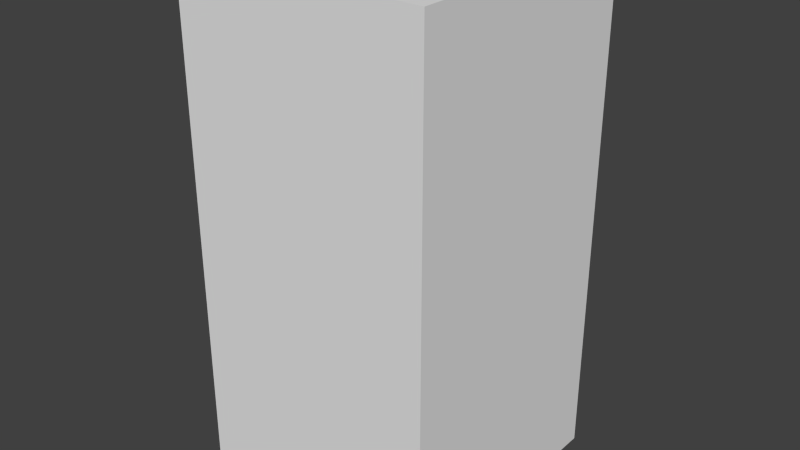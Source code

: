 # Source: brownHouseSeven.blend  (saved by Blender 2.68.0; exported with 4.5.12 LTS)
import bpy
from mathutils import Matrix  # noqa: F401  (used for matrix-valued properties, if any)

bpy.ops.wm.read_factory_settings(use_empty=True)
scene = bpy.context.scene
scene.name = 'Scene'

# ---- collections
col_collection_1 = bpy.data.collections.new('Collection 1'); scene.collection.children.link(col_collection_1)

# ---- world
world_world = bpy.data.worlds.new('World'); scene.world = world_world
world_world.color = (0.05088, 0.05088, 0.05088)
world_world.use_sun_shadow = False
world_world.sun_shadow_jitter_overblur = 0.0
world_world.cycles.sampling_method = 'MANUAL'
world_world.cycles.sample_map_resolution = 256

# ---- meshes
me_brownhouseseven = bpy.data.meshes.new('brownHouseSeven')
me_brownhouseseven.from_pydata([(-0.5, -0.5, -1.0), (-0.5, 0.5, -1.0), (0.5, 0.5, -1.0), (0.5, -0.5, -1.0), (-0.5, -0.5, 1.0), (-0.5, 0.5, 1.0), (0.5, 0.5, 1.0), (0.5, -0.5, 1.0)], [], [(4, 5, 1, 0), (5, 6, 2, 1), (6, 7, 3, 2), (7, 4, 0, 3), (0, 1, 2, 3), (7, 6, 5, 4)])
me_brownhouseseven.use_remesh_preserve_volume = False
me_brownhouseseven.use_remesh_preserve_attributes = False
me_brownhouseseven.use_mirror_vertex_groups = False
me_brownhouseseven.update()

# ---- objects
ob_brownhouseseven = bpy.data.objects.new('brownHouseSeven', me_brownhouseseven)

# ---- transforms, parenting, visibility, modifiers, constraints
ob_brownhouseseven.location = (0.0, 0.0, 0.0)
ob_brownhouseseven.lineart.crease_threshold = 0.0

# ---- collection membership
col_collection_1.objects.link(ob_brownhouseseven)

# ---- scene / render settings (as saved in the file)
scene.frame_start = 1; scene.frame_end = 250; scene.frame_set(1)
scene.render.engine = 'BLENDER_EEVEE_NEXT'
scene.render.image_settings.color_mode = 'RGB'
scene.render.image_settings.compression = 90
scene.render.resolution_percentage = 50
scene.render.dither_intensity = 0.0
scene.cycles.use_denoising = False
scene.cycles.samples = 10
scene.cycles.sampling_pattern = 'TABULATED_SOBOL'
scene.cycles.light_sampling_threshold = 0.0
scene.cycles.use_adaptive_sampling = False
scene.cycles.use_light_tree = False
scene.cycles.blur_glossy = 0.0
scene.cycles.volume_bounces = 1
scene.cycles.pixel_filter_type = 'GAUSSIAN'
scene.cycles.sample_clamp_indirect = 0.0
scene.view_settings.view_transform = 'Standard'
bpy.context.view_layer.update()

# ---- added for rendering (the .blend has no active camera and no usable light): camera, sun
cam_auto = bpy.data.cameras.new('AutoCamera')
cam_auto.lens = 50.0
cam_auto.sensor_width = 36.0
cam_auto.clip_end = 1000.0
ob_auto_camera = bpy.data.objects.new('AutoCamera', cam_auto)
scene.collection.objects.link(ob_auto_camera)
ob_auto_camera.location = (2.26633, -2.71959, 1.81306)
ob_auto_camera.rotation_euler = (1.09748, -7.21219e-08, 0.694738)
scene.camera = ob_auto_camera
light_auto_sun = bpy.data.lights.new('AutoSun', 'SUN')
light_auto_sun.energy = 3.0
light_auto_sun.angle = 0.0523599
ob_auto_sun = bpy.data.objects.new('AutoSun', light_auto_sun)
scene.collection.objects.link(ob_auto_sun)
ob_auto_sun.rotation_euler = (0.872665, 0.174533, 0.523599)
bpy.context.view_layer.update()
